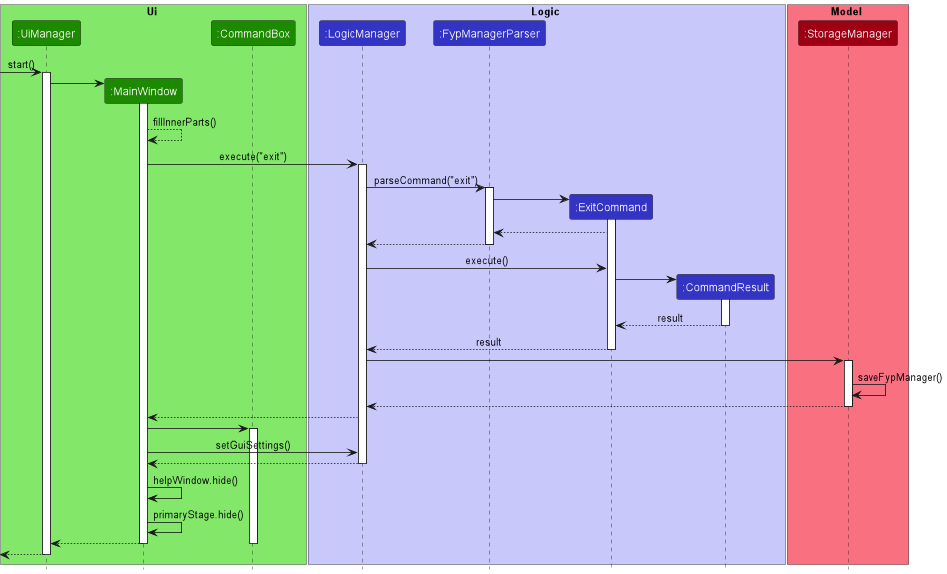

The diagram above was rendered by PlantUML. Its source (embedded in the PNG):
@startuml
!include style.puml

box Ui UI_COLOR_T1
participant ":UiManager" as UiManager UI_COLOR
participant ":MainWindow" as MainWindow UI_COLOR
participant ":CommandBox" as CommandBox UI_COLOR
end box

box Logic LOGIC_COLOR_T1
participant ":LogicManager" as LogicManager LOGIC_COLOR
participant ":FypManagerParser" as FypManagerParser LOGIC_COLOR
participant ":ExitCommand" as ExitCommand LOGIC_COLOR
participant ":CommandResult" as CommandResult LOGIC_COLOR
end box

box Model MODEL_COLOR_T1
participant ":StorageManager" as StorageManager MODEL_COLOR
end box

[-> UiManager : start()
activate UiManager

create MainWindow
UiManager -> MainWindow
activate MainWindow
MainWindow -->  MainWindow : fillInnerParts()



MainWindow -> LogicManager : execute("exit")
activate LogicManager

LogicManager -> FypManagerParser : parseCommand("exit")
activate FypManagerParser


create ExitCommand
FypManagerParser -> ExitCommand
activate ExitCommand
ExitCommand --> FypManagerParser
FypManagerParser --> LogicManager
deactivate FypManagerParser

LogicManager -> ExitCommand : execute()
create CommandResult
ExitCommand -> CommandResult
activate CommandResult
CommandResult --> ExitCommand : result
deactivate CommandResult
ExitCommand --> LogicManager : result
deactivate ExitCommand

LogicManager -> StorageManager
activate StorageManager
StorageManager -> StorageManager : saveFypManager()
StorageManager --> LogicManager
deactivate StorageManager
LogicManager --> MainWindow

MainWindow -> CommandBox
activate CommandBox

MainWindow -> LogicManager : setGuiSettings()
LogicManager -->  MainWindow
deactivate LogicManager

MainWindow -> MainWindow : helpWindow.hide()
MainWindow -> MainWindow : primaryStage.hide()
MainWindow -->  UiManager
deactivate CommandBox
deactivate MainWindow
[<--UiManager
deactivate UiManager

@enduml